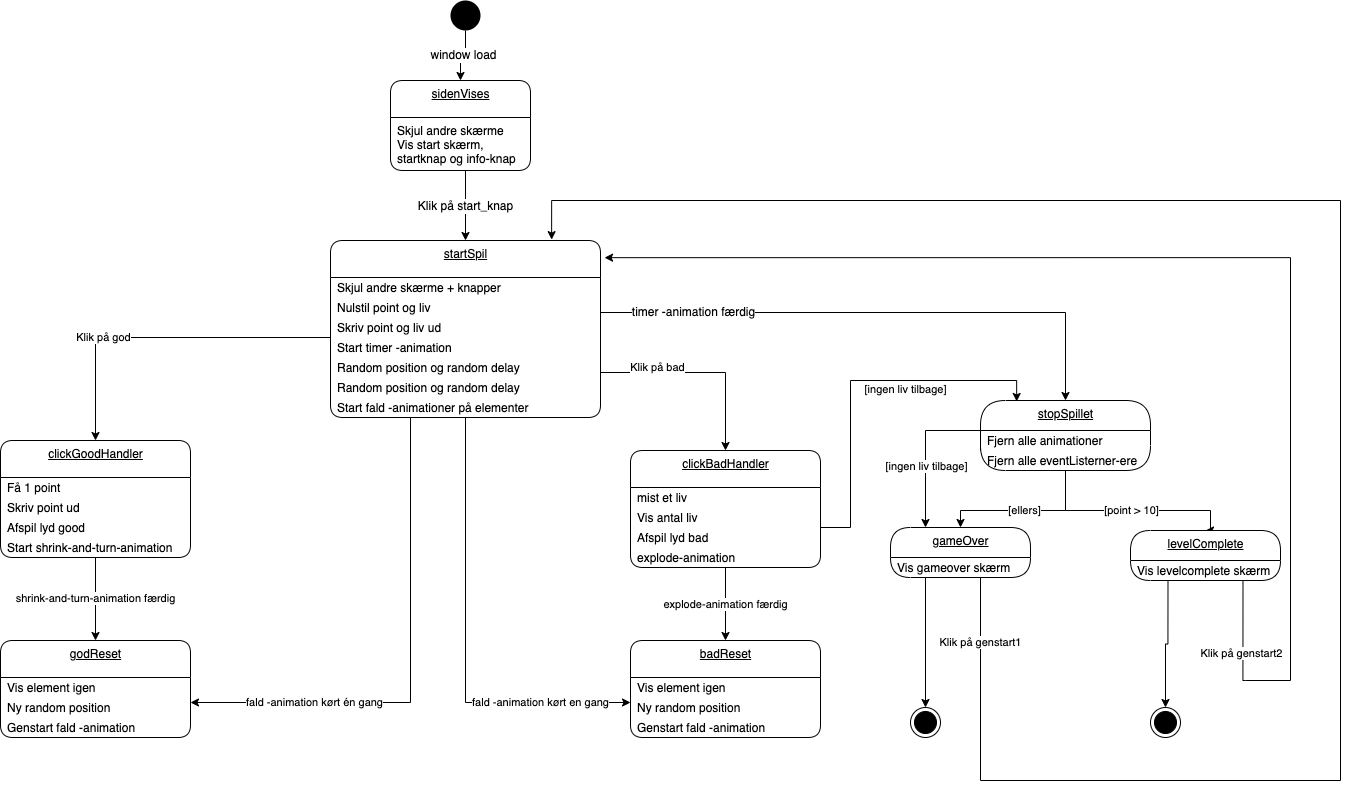

The diagram above was exported from draw.io. Its source (the exported page's mxGraphModel, read from the mxfile embedded in the PNG):
<mxGraphModel dx="1051" dy="974" grid="1" gridSize="10" guides="1" tooltips="1" connect="1" arrows="1" fold="1" page="1" pageScale="1" pageWidth="827" pageHeight="1169" math="0" shadow="0">
  <root>
    <mxCell id="0" />
    <mxCell id="1" parent="0" />
    <mxCell id="23" value="&lt;span style=&quot;font-size: 12px&quot;&gt;window load&lt;/span&gt;" style="edgeStyle=orthogonalEdgeStyle;rounded=0;orthogonalLoop=1;jettySize=auto;html=1;exitX=0.5;exitY=1;exitDx=0;exitDy=0;entryX=0.5;entryY=0;entryDx=0;entryDy=0;" parent="1" source="2" target="63" edge="1">
      <mxGeometry relative="1" as="geometry">
        <mxPoint x="260" y="80" as="targetPoint" />
      </mxGeometry>
    </mxCell>
    <mxCell id="2" value="" style="ellipse;fillColor=#000000;strokeColor=none;" parent="1" vertex="1">
      <mxGeometry x="460" width="30" height="30" as="geometry" />
    </mxCell>
    <mxCell id="25" value="startSpil" style="swimlane;fontStyle=4;align=center;verticalAlign=top;childLayout=stackLayout;horizontal=1;startSize=37;horizontalStack=0;resizeParent=1;resizeParentMax=0;resizeLast=0;collapsible=0;marginBottom=0;html=1;rounded=1;absoluteArcSize=1;arcSize=25;" parent="1" vertex="1">
      <mxGeometry x="340" y="240" width="270" height="177" as="geometry" />
    </mxCell>
    <mxCell id="26" value="Skjul andre skærme + knapper" style="fillColor=none;strokeColor=none;align=left;verticalAlign=middle;spacingLeft=5;" parent="25" vertex="1">
      <mxGeometry y="37" width="270" height="20" as="geometry" />
    </mxCell>
    <mxCell id="46" value="Nulstil point og liv" style="fillColor=none;strokeColor=none;align=left;verticalAlign=middle;spacingLeft=5;" parent="25" vertex="1">
      <mxGeometry y="57" width="270" height="20" as="geometry" />
    </mxCell>
    <mxCell id="47" value="Skriv point og liv ud" style="fillColor=none;strokeColor=none;align=left;verticalAlign=middle;spacingLeft=5;" parent="25" vertex="1">
      <mxGeometry y="77" width="270" height="20" as="geometry" />
    </mxCell>
    <mxCell id="49" value="Start timer -animation" style="fillColor=none;strokeColor=none;align=left;verticalAlign=middle;spacingLeft=5;" parent="25" vertex="1">
      <mxGeometry y="97" width="270" height="20" as="geometry" />
    </mxCell>
    <mxCell id="50" value="Random position og random delay" style="fillColor=none;strokeColor=none;align=left;verticalAlign=middle;spacingLeft=5;" parent="25" vertex="1">
      <mxGeometry y="117" width="270" height="20" as="geometry" />
    </mxCell>
    <mxCell id="51" value="Random position og random delay" style="fillColor=none;strokeColor=none;align=left;verticalAlign=middle;spacingLeft=5;" parent="25" vertex="1">
      <mxGeometry y="137" width="270" height="20" as="geometry" />
    </mxCell>
    <mxCell id="52" value="Start fald -animationer på elementer" style="fillColor=none;strokeColor=none;align=left;verticalAlign=middle;spacingLeft=5;" parent="25" vertex="1">
      <mxGeometry y="157" width="270" height="20" as="geometry" />
    </mxCell>
    <mxCell id="53" value="&lt;span style=&quot;font-size: 12px&quot;&gt;Klik på start_knap&lt;/span&gt;" style="edgeStyle=orthogonalEdgeStyle;rounded=0;orthogonalLoop=1;jettySize=auto;html=1;entryX=0.5;entryY=0;entryDx=0;entryDy=0;" parent="1" target="25" edge="1">
      <mxGeometry relative="1" as="geometry">
        <mxPoint x="475" y="170" as="sourcePoint" />
      </mxGeometry>
    </mxCell>
    <mxCell id="55" value="clickGoodHandler" style="swimlane;fontStyle=4;align=center;verticalAlign=top;childLayout=stackLayout;horizontal=1;startSize=37;horizontalStack=0;resizeParent=1;resizeParentMax=0;resizeLast=0;collapsible=0;marginBottom=0;html=1;rounded=1;absoluteArcSize=1;arcSize=25;" parent="1" vertex="1">
      <mxGeometry x="10" y="440" width="190" height="117" as="geometry" />
    </mxCell>
    <mxCell id="56" value="Få 1 point" style="fillColor=none;strokeColor=none;align=left;verticalAlign=middle;spacingLeft=5;" parent="55" vertex="1">
      <mxGeometry y="37" width="190" height="20" as="geometry" />
    </mxCell>
    <mxCell id="57" value="Skriv point ud" style="fillColor=none;strokeColor=none;align=left;verticalAlign=middle;spacingLeft=5;" parent="55" vertex="1">
      <mxGeometry y="57" width="190" height="20" as="geometry" />
    </mxCell>
    <mxCell id="117" value="Afspil lyd good" style="fillColor=none;strokeColor=none;align=left;verticalAlign=middle;spacingLeft=5;" parent="55" vertex="1">
      <mxGeometry y="77" width="190" height="20" as="geometry" />
    </mxCell>
    <mxCell id="58" value="Start shrink-and-turn-animation" style="fillColor=none;strokeColor=none;align=left;verticalAlign=middle;spacingLeft=5;" parent="55" vertex="1">
      <mxGeometry y="97" width="190" height="20" as="geometry" />
    </mxCell>
    <mxCell id="63" value="sidenVises" style="swimlane;fontStyle=4;align=center;verticalAlign=top;childLayout=stackLayout;horizontal=1;startSize=37;horizontalStack=0;resizeParent=1;resizeParentMax=0;resizeLast=0;collapsible=0;marginBottom=0;html=1;rounded=1;absoluteArcSize=1;arcSize=25;" parent="1" vertex="1">
      <mxGeometry x="400" y="80" width="140" height="90" as="geometry" />
    </mxCell>
    <mxCell id="64" value="Skjul andre skærme&#10;Vis start skærm,&#10;startknap og info-knap" style="fillColor=none;strokeColor=none;align=left;verticalAlign=middle;spacingLeft=5;" parent="63" vertex="1">
      <mxGeometry y="37" width="140" height="53" as="geometry" />
    </mxCell>
    <mxCell id="68" value="godReset" style="swimlane;fontStyle=4;align=center;verticalAlign=top;childLayout=stackLayout;horizontal=1;startSize=37;horizontalStack=0;resizeParent=1;resizeParentMax=0;resizeLast=0;collapsible=0;marginBottom=0;html=1;rounded=1;absoluteArcSize=1;arcSize=25;" parent="1" vertex="1">
      <mxGeometry x="10" y="640" width="190" height="97" as="geometry" />
    </mxCell>
    <mxCell id="69" value="Vis element igen" style="fillColor=none;strokeColor=none;align=left;verticalAlign=middle;spacingLeft=5;" parent="68" vertex="1">
      <mxGeometry y="37" width="190" height="20" as="geometry" />
    </mxCell>
    <mxCell id="70" value="Ny random position" style="fillColor=none;strokeColor=none;align=left;verticalAlign=middle;spacingLeft=5;" parent="68" vertex="1">
      <mxGeometry y="57" width="190" height="20" as="geometry" />
    </mxCell>
    <mxCell id="71" value="Genstart fald -animation" style="fillColor=none;strokeColor=none;align=left;verticalAlign=middle;spacingLeft=5;" parent="68" vertex="1">
      <mxGeometry y="77" width="190" height="20" as="geometry" />
    </mxCell>
    <mxCell id="72" value="shrink-and-turn-animation færdig" style="edgeStyle=orthogonalEdgeStyle;rounded=0;orthogonalLoop=1;jettySize=auto;html=1;exitX=0.5;exitY=1;exitDx=0;exitDy=0;entryX=0.5;entryY=0;entryDx=0;entryDy=0;" parent="1" source="58" target="68" edge="1">
      <mxGeometry x="0.004" relative="1" as="geometry">
        <mxPoint as="offset" />
      </mxGeometry>
    </mxCell>
    <mxCell id="73" value="Klik på god" style="edgeStyle=orthogonalEdgeStyle;rounded=0;orthogonalLoop=1;jettySize=auto;html=1;exitX=0;exitY=0;exitDx=0;exitDy=0;entryX=0.5;entryY=0;entryDx=0;entryDy=0;" parent="1" target="55" edge="1">
      <mxGeometry x="0.3336" relative="1" as="geometry">
        <mxPoint x="-1" as="offset" />
        <mxPoint x="340" y="337" as="sourcePoint" />
      </mxGeometry>
    </mxCell>
    <mxCell id="74" value="fald -animation kørt én gang" style="edgeStyle=orthogonalEdgeStyle;rounded=0;orthogonalLoop=1;jettySize=auto;html=1;exitX=0.5;exitY=1;exitDx=0;exitDy=0;entryX=1;entryY=0.25;entryDx=0;entryDy=0;" parent="1" source="52" target="70" edge="1">
      <mxGeometry x="0.5556" relative="1" as="geometry">
        <Array as="points">
          <mxPoint x="420" y="417" />
          <mxPoint x="420" y="702" />
        </Array>
        <mxPoint as="offset" />
      </mxGeometry>
    </mxCell>
    <mxCell id="75" value="clickBadHandler" style="swimlane;fontStyle=4;align=center;verticalAlign=top;childLayout=stackLayout;horizontal=1;startSize=37;horizontalStack=0;resizeParent=1;resizeParentMax=0;resizeLast=0;collapsible=0;marginBottom=0;html=1;rounded=1;absoluteArcSize=1;arcSize=25;" parent="1" vertex="1">
      <mxGeometry x="640" y="450" width="190" height="117" as="geometry" />
    </mxCell>
    <mxCell id="76" value="mist et liv" style="fillColor=none;strokeColor=none;align=left;verticalAlign=middle;spacingLeft=5;" parent="75" vertex="1">
      <mxGeometry y="37" width="190" height="20" as="geometry" />
    </mxCell>
    <mxCell id="77" value="Vis antal liv" style="fillColor=none;strokeColor=none;align=left;verticalAlign=middle;spacingLeft=5;" parent="75" vertex="1">
      <mxGeometry y="57" width="190" height="20" as="geometry" />
    </mxCell>
    <mxCell id="118" value="Afspil lyd bad" style="fillColor=none;strokeColor=none;align=left;verticalAlign=middle;spacingLeft=5;" parent="75" vertex="1">
      <mxGeometry y="77" width="190" height="20" as="geometry" />
    </mxCell>
    <mxCell id="78" value="explode-animation" style="fillColor=none;strokeColor=none;align=left;verticalAlign=middle;spacingLeft=5;" parent="75" vertex="1">
      <mxGeometry y="97" width="190" height="20" as="geometry" />
    </mxCell>
    <mxCell id="79" value="badReset" style="swimlane;fontStyle=4;align=center;verticalAlign=top;childLayout=stackLayout;horizontal=1;startSize=37;horizontalStack=0;resizeParent=1;resizeParentMax=0;resizeLast=0;collapsible=0;marginBottom=0;html=1;rounded=1;absoluteArcSize=1;arcSize=25;" parent="1" vertex="1">
      <mxGeometry x="640" y="640" width="190" height="97" as="geometry" />
    </mxCell>
    <mxCell id="80" value="Vis element igen" style="fillColor=none;strokeColor=none;align=left;verticalAlign=middle;spacingLeft=5;" parent="79" vertex="1">
      <mxGeometry y="37" width="190" height="20" as="geometry" />
    </mxCell>
    <mxCell id="81" value="Ny random position" style="fillColor=none;strokeColor=none;align=left;verticalAlign=middle;spacingLeft=5;" parent="79" vertex="1">
      <mxGeometry y="57" width="190" height="20" as="geometry" />
    </mxCell>
    <mxCell id="82" value="Genstart fald -animation" style="fillColor=none;strokeColor=none;align=left;verticalAlign=middle;spacingLeft=5;" parent="79" vertex="1">
      <mxGeometry y="77" width="190" height="20" as="geometry" />
    </mxCell>
    <mxCell id="83" value="explode-animation færdig" style="edgeStyle=orthogonalEdgeStyle;rounded=0;orthogonalLoop=1;jettySize=auto;html=1;exitX=0.5;exitY=1;exitDx=0;exitDy=0;entryX=0.5;entryY=0;entryDx=0;entryDy=0;" parent="1" source="78" target="79" edge="1">
      <mxGeometry x="0.0012" relative="1" as="geometry">
        <mxPoint as="offset" />
      </mxGeometry>
    </mxCell>
    <mxCell id="84" value="Klik på bad" style="edgeStyle=orthogonalEdgeStyle;rounded=0;orthogonalLoop=1;jettySize=auto;html=1;exitX=1;exitY=0.75;exitDx=0;exitDy=0;entryX=0.5;entryY=0;entryDx=0;entryDy=0;" parent="1" source="50" target="75" edge="1">
      <mxGeometry x="-0.4366" y="5" relative="1" as="geometry">
        <mxPoint as="offset" />
      </mxGeometry>
    </mxCell>
    <mxCell id="85" value="fald -animation kørt en gang" style="edgeStyle=orthogonalEdgeStyle;rounded=0;orthogonalLoop=1;jettySize=auto;html=1;exitX=0.5;exitY=1;exitDx=0;exitDy=0;entryX=0;entryY=0.25;entryDx=0;entryDy=0;" parent="1" source="52" edge="1">
      <mxGeometry x="0.599" relative="1" as="geometry">
        <mxPoint x="494.1700000000001" y="437.26" as="sourcePoint" />
        <mxPoint x="640" y="702" as="targetPoint" />
        <Array as="points">
          <mxPoint x="475" y="702" />
        </Array>
        <mxPoint as="offset" />
      </mxGeometry>
    </mxCell>
    <mxCell id="87" value="&lt;span style=&quot;font-size: 12px&quot;&gt;timer -animation færdig&lt;/span&gt;" style="edgeStyle=orthogonalEdgeStyle;rounded=0;orthogonalLoop=1;jettySize=auto;html=1;entryX=0.5;entryY=0;entryDx=0;entryDy=0;exitX=1;exitY=0.75;exitDx=0;exitDy=0;" parent="1" source="46" target="88" edge="1">
      <mxGeometry x="-0.6654" relative="1" as="geometry">
        <mxPoint x="740.0000000000002" y="120" as="sourcePoint" />
        <mxPoint x="765" y="87" as="targetPoint" />
        <mxPoint as="offset" />
      </mxGeometry>
    </mxCell>
    <mxCell id="88" value="stopSpillet" style="swimlane;fontStyle=4;align=center;verticalAlign=top;childLayout=stackLayout;horizontal=1;startSize=30;horizontalStack=0;resizeParent=1;resizeParentMax=0;resizeLast=0;collapsible=0;marginBottom=0;html=1;rounded=1;absoluteArcSize=1;arcSize=50;" parent="1" vertex="1">
      <mxGeometry x="990" y="400" width="170" height="70" as="geometry" />
    </mxCell>
    <mxCell id="89" value="Fjern alle animationer" style="fillColor=none;strokeColor=none;align=left;verticalAlign=middle;spacingLeft=5;" parent="88" vertex="1">
      <mxGeometry y="30" width="170" height="20" as="geometry" />
    </mxCell>
    <mxCell id="90" value="Fjern alle eventListerner-ere" style="fillColor=none;strokeColor=none;align=left;verticalAlign=middle;spacingLeft=5;" parent="88" vertex="1">
      <mxGeometry y="50" width="170" height="20" as="geometry" />
    </mxCell>
    <mxCell id="91" value="[point &amp;gt; 10]" style="edgeStyle=orthogonalEdgeStyle;rounded=0;orthogonalLoop=1;jettySize=auto;html=1;exitX=0.5;exitY=1;exitDx=0;exitDy=0;entryX=0.5;entryY=0;entryDx=0;entryDy=0;" parent="1" source="90" target="92" edge="1">
      <mxGeometry relative="1" as="geometry">
        <mxPoint x="1060" y="520" as="targetPoint" />
        <Array as="points">
          <mxPoint x="1075" y="510" />
          <mxPoint x="1220" y="510" />
        </Array>
      </mxGeometry>
    </mxCell>
    <mxCell id="92" value="levelComplete" style="swimlane;fontStyle=4;align=center;verticalAlign=top;childLayout=stackLayout;horizontal=1;startSize=30;horizontalStack=0;resizeParent=1;resizeParentMax=0;resizeLast=0;collapsible=0;marginBottom=0;html=1;rounded=1;absoluteArcSize=1;arcSize=92;" parent="1" vertex="1">
      <mxGeometry x="1140" y="530" width="150" height="50" as="geometry" />
    </mxCell>
    <mxCell id="93" value="Vis levelcomplete skærm" style="fillColor=none;strokeColor=none;align=left;verticalAlign=middle;spacingLeft=5;" parent="92" vertex="1">
      <mxGeometry y="30" width="150" height="20" as="geometry" />
    </mxCell>
    <mxCell id="94" style="edgeStyle=orthogonalEdgeStyle;rounded=0;orthogonalLoop=1;jettySize=auto;html=1;exitX=0.25;exitY=1;exitDx=0;exitDy=0;entryX=0.5;entryY=0;entryDx=0;entryDy=0;" parent="1" source="93" target="102" edge="1">
      <mxGeometry relative="1" as="geometry">
        <mxPoint x="1185" y="620" as="targetPoint" />
      </mxGeometry>
    </mxCell>
    <mxCell id="95" value="gameOver" style="swimlane;fontStyle=4;align=center;verticalAlign=top;childLayout=stackLayout;horizontal=1;startSize=30;horizontalStack=0;resizeParent=1;resizeParentMax=0;resizeLast=0;collapsible=0;marginBottom=0;html=1;rounded=1;absoluteArcSize=1;arcSize=92;" parent="1" vertex="1">
      <mxGeometry x="900" y="527" width="140" height="50" as="geometry" />
    </mxCell>
    <mxCell id="96" value="Vis gameover skærm" style="fillColor=none;strokeColor=none;align=left;verticalAlign=middle;spacingLeft=5;" parent="95" vertex="1">
      <mxGeometry y="30" width="140" height="20" as="geometry" />
    </mxCell>
    <mxCell id="98" value="[ellers]" style="edgeStyle=orthogonalEdgeStyle;rounded=0;orthogonalLoop=1;jettySize=auto;html=1;exitX=0.5;exitY=1;exitDx=0;exitDy=0;entryX=0.5;entryY=0;entryDx=0;entryDy=0;" parent="1" source="90" target="95" edge="1">
      <mxGeometry relative="1" as="geometry">
        <mxPoint x="974" y="530" as="targetPoint" />
        <Array as="points">
          <mxPoint x="1075" y="510" />
          <mxPoint x="970" y="510" />
        </Array>
      </mxGeometry>
    </mxCell>
    <mxCell id="99" style="edgeStyle=orthogonalEdgeStyle;rounded=0;orthogonalLoop=1;jettySize=auto;html=1;exitX=0;exitY=0;exitDx=0;exitDy=0;entryX=0.25;entryY=0;entryDx=0;entryDy=0;" parent="1" source="90" target="95" edge="1">
      <mxGeometry relative="1" as="geometry">
        <mxPoint x="939" y="530" as="targetPoint" />
      </mxGeometry>
    </mxCell>
    <mxCell id="100" value="[ingen liv tilbage]" style="edgeLabel;html=1;align=center;verticalAlign=middle;resizable=0;points=[];" parent="99" vertex="1" connectable="0">
      <mxGeometry x="0.2849" relative="1" as="geometry">
        <mxPoint as="offset" />
      </mxGeometry>
    </mxCell>
    <mxCell id="101" value="" style="ellipse;html=1;shape=endState;fillColor=#000000;strokeColor=#000000;" parent="1" vertex="1">
      <mxGeometry x="920" y="707" width="30" height="30" as="geometry" />
    </mxCell>
    <mxCell id="102" value="" style="ellipse;html=1;shape=endState;fillColor=#000000;strokeColor=#000000;" parent="1" vertex="1">
      <mxGeometry x="1160" y="707" width="30" height="30" as="geometry" />
    </mxCell>
    <mxCell id="103" value="Klik på genstart1" style="edgeStyle=orthogonalEdgeStyle;rounded=0;orthogonalLoop=1;jettySize=auto;html=1;exitX=0.75;exitY=1;exitDx=0;exitDy=0;entryX=0.819;entryY=-0.005;entryDx=0;entryDy=0;entryPerimeter=0;" parent="1" source="96" target="25" edge="1">
      <mxGeometry x="-0.9176" relative="1" as="geometry">
        <mxPoint x="710" y="263" as="targetPoint" />
        <Array as="points">
          <mxPoint x="990" y="577" />
          <mxPoint x="990" y="780" />
          <mxPoint x="1350" y="780" />
          <mxPoint x="1350" y="200" />
          <mxPoint x="561" y="200" />
        </Array>
        <mxPoint y="-1" as="offset" />
      </mxGeometry>
    </mxCell>
    <mxCell id="104" value="Klik på genstart2" style="edgeStyle=orthogonalEdgeStyle;rounded=0;orthogonalLoop=1;jettySize=auto;html=1;exitX=0.75;exitY=1;exitDx=0;exitDy=0;entryX=1.015;entryY=0.097;entryDx=0;entryDy=0;entryPerimeter=0;" parent="1" source="93" target="25" edge="1">
      <mxGeometry x="-0.8851" relative="1" as="geometry">
        <mxPoint x="1255" y="780" as="targetPoint" />
        <Array as="points">
          <mxPoint x="1255" y="680" />
          <mxPoint x="1300" y="680" />
          <mxPoint x="1300" y="259" />
        </Array>
        <mxPoint x="-1" as="offset" />
      </mxGeometry>
    </mxCell>
    <mxCell id="109" style="edgeStyle=orthogonalEdgeStyle;rounded=0;orthogonalLoop=1;jettySize=auto;html=1;exitX=0.25;exitY=1;exitDx=0;exitDy=0;entryX=0.5;entryY=0;entryDx=0;entryDy=0;" parent="1" source="96" target="101" edge="1">
      <mxGeometry relative="1" as="geometry" />
    </mxCell>
    <mxCell id="110" style="edgeStyle=orthogonalEdgeStyle;rounded=0;orthogonalLoop=1;jettySize=auto;html=1;exitX=1;exitY=0.5;exitDx=0;exitDy=0;entryX=0.213;entryY=0.014;entryDx=0;entryDy=0;entryPerimeter=0;" parent="1" source="76" target="88" edge="1">
      <mxGeometry relative="1" as="geometry">
        <Array as="points">
          <mxPoint x="860" y="527" />
          <mxPoint x="860" y="380" />
          <mxPoint x="1026" y="380" />
        </Array>
      </mxGeometry>
    </mxCell>
    <mxCell id="111" value="[ingen liv tilbage]" style="edgeLabel;html=1;align=center;verticalAlign=middle;resizable=0;points=[];" parent="110" vertex="1" connectable="0">
      <mxGeometry x="-0.0005" y="1" relative="1" as="geometry">
        <mxPoint x="55" y="-2" as="offset" />
      </mxGeometry>
    </mxCell>
  </root>
</mxGraphModel>